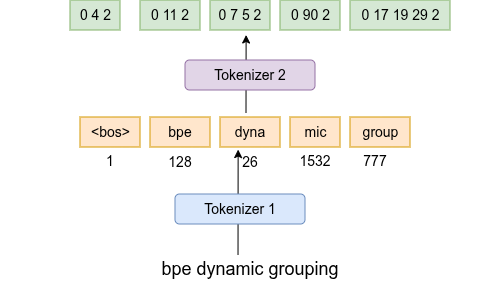

The diagram above was exported from draw.io. Its source (the exported page's mxGraphModel, read from the mxfile embedded in the PNG):
<mxGraphModel dx="681" dy="642" grid="1" gridSize="10" guides="1" tooltips="1" connect="1" arrows="1" fold="1" page="1" pageScale="1" pageWidth="850" pageHeight="1100" math="0" shadow="0">
  <root>
    <mxCell id="0" />
    <mxCell id="1" parent="0" />
    <mxCell id="io3q1acpwtaCvgGr31JP-27" value="" style="endArrow=classic;html=1;rounded=0;entryX=0.169;entryY=0.02;entryDx=0;entryDy=0;entryPerimeter=0;" edge="1" parent="1">
      <mxGeometry width="50" height="50" relative="1" as="geometry">
        <mxPoint x="436" y="283" as="sourcePoint" />
        <mxPoint x="436.12256393224834" y="205" as="targetPoint" />
      </mxGeometry>
    </mxCell>
    <mxCell id="io3q1acpwtaCvgGr31JP-21" value="" style="endArrow=classic;html=1;rounded=0;entryX=0.169;entryY=0.02;entryDx=0;entryDy=0;entryPerimeter=0;" edge="1" parent="1">
      <mxGeometry width="50" height="50" relative="1" as="geometry">
        <mxPoint x="428.01743606775153" y="425" as="sourcePoint" />
        <mxPoint x="428.1399999999999" y="319.56000000000006" as="targetPoint" />
      </mxGeometry>
    </mxCell>
    <mxCell id="io3q1acpwtaCvgGr31JP-1" value="&lt;font style=&quot;font-size: 18px;&quot;&gt;bpe dynamic grouping&lt;/font&gt;" style="text;html=1;whiteSpace=wrap;strokeColor=none;fillColor=none;align=center;verticalAlign=middle;rounded=0;" vertex="1" parent="1">
      <mxGeometry x="190" y="424" width="500" height="30" as="geometry" />
    </mxCell>
    <mxCell id="io3q1acpwtaCvgGr31JP-2" value="&lt;font style=&quot;font-size: 14px;&quot;&gt;Tokenizer 1&lt;/font&gt;" style="rounded=1;whiteSpace=wrap;html=1;fillColor=#dae8fc;strokeColor=#6c8ebf;" vertex="1" parent="1">
      <mxGeometry x="365" y="364" width="130" height="30" as="geometry" />
    </mxCell>
    <mxCell id="io3q1acpwtaCvgGr31JP-4" value="&lt;font style=&quot;font-size: 14px;&quot;&gt;bpe&lt;/font&gt;" style="text;html=1;align=center;verticalAlign=middle;whiteSpace=wrap;rounded=0;strokeColor=#d79b00;fillColor=#ffe6cc;" vertex="1" parent="1">
      <mxGeometry x="340" y="287" width="60" height="30" as="geometry" />
    </mxCell>
    <mxCell id="io3q1acpwtaCvgGr31JP-5" value="&lt;font style=&quot;font-size: 14px;&quot;&gt;dyna&lt;/font&gt;" style="text;html=1;align=center;verticalAlign=middle;whiteSpace=wrap;rounded=0;strokeColor=#d79b00;fillColor=#ffe6cc;" vertex="1" parent="1">
      <mxGeometry x="410" y="287" width="60" height="30" as="geometry" />
    </mxCell>
    <mxCell id="io3q1acpwtaCvgGr31JP-6" value="&lt;font style=&quot;font-size: 14px;&quot;&gt;mic&lt;/font&gt;" style="text;html=1;align=center;verticalAlign=middle;resizable=0;points=[];autosize=1;strokeColor=#d79b00;fillColor=#ffe6cc;" vertex="1" parent="1">
      <mxGeometry x="480" y="287" width="50" height="30" as="geometry" />
    </mxCell>
    <mxCell id="io3q1acpwtaCvgGr31JP-7" value="&lt;font style=&quot;font-size: 14px;&quot;&gt;group&lt;/font&gt;" style="text;html=1;align=center;verticalAlign=middle;resizable=0;points=[];autosize=1;strokeColor=#d79b00;fillColor=#ffe6cc;" vertex="1" parent="1">
      <mxGeometry x="540" y="287" width="60" height="30" as="geometry" />
    </mxCell>
    <mxCell id="io3q1acpwtaCvgGr31JP-8" value="&lt;font style=&quot;font-size: 14px;&quot;&gt;&amp;lt;bos&amp;gt;&lt;/font&gt;" style="text;html=1;align=center;verticalAlign=middle;resizable=0;points=[];autosize=1;strokeColor=#d79b00;fillColor=#ffe6cc;" vertex="1" parent="1">
      <mxGeometry x="270" y="287" width="60" height="30" as="geometry" />
    </mxCell>
    <mxCell id="io3q1acpwtaCvgGr31JP-9" value="&lt;font style=&quot;font-size: 14px;&quot;&gt;1&lt;/font&gt;" style="text;html=1;whiteSpace=wrap;strokeColor=none;fillColor=none;align=center;verticalAlign=middle;rounded=0;" vertex="1" parent="1">
      <mxGeometry x="270" y="316" width="60" height="30" as="geometry" />
    </mxCell>
    <mxCell id="io3q1acpwtaCvgGr31JP-10" value="&lt;span style=&quot;font-size: 14px;&quot;&gt;26&lt;/span&gt;" style="text;html=1;whiteSpace=wrap;strokeColor=none;fillColor=none;align=center;verticalAlign=middle;rounded=0;" vertex="1" parent="1">
      <mxGeometry x="410" y="318" width="60" height="28" as="geometry" />
    </mxCell>
    <mxCell id="io3q1acpwtaCvgGr31JP-11" value="&lt;span style=&quot;font-size: 14px;&quot;&gt;128&lt;/span&gt;" style="text;html=1;whiteSpace=wrap;strokeColor=none;fillColor=none;align=center;verticalAlign=middle;rounded=0;" vertex="1" parent="1">
      <mxGeometry x="340" y="317" width="60" height="30" as="geometry" />
    </mxCell>
    <mxCell id="io3q1acpwtaCvgGr31JP-12" value="&lt;span style=&quot;font-size: 14px;&quot;&gt;1532&lt;/span&gt;" style="text;html=1;whiteSpace=wrap;strokeColor=none;fillColor=none;align=center;verticalAlign=middle;rounded=0;" vertex="1" parent="1">
      <mxGeometry x="475" y="316" width="60" height="30" as="geometry" />
    </mxCell>
    <mxCell id="io3q1acpwtaCvgGr31JP-13" value="&lt;span style=&quot;font-size: 14px;&quot;&gt;777&lt;/span&gt;" style="text;html=1;whiteSpace=wrap;strokeColor=none;fillColor=none;align=center;verticalAlign=middle;rounded=0;" vertex="1" parent="1">
      <mxGeometry x="535" y="316" width="60" height="30" as="geometry" />
    </mxCell>
    <mxCell id="io3q1acpwtaCvgGr31JP-15" value="&lt;font style=&quot;font-size: 14px;&quot;&gt;Tokenizer 2&lt;/font&gt;" style="rounded=1;whiteSpace=wrap;html=1;fillColor=#e1d5e7;strokeColor=#9673a6;" vertex="1" parent="1">
      <mxGeometry x="375" y="230" width="130" height="30" as="geometry" />
    </mxCell>
    <mxCell id="io3q1acpwtaCvgGr31JP-16" value="&lt;span style=&quot;font-size: 14px;&quot;&gt;0 11 2&lt;/span&gt;" style="text;html=1;align=center;verticalAlign=middle;whiteSpace=wrap;rounded=0;strokeColor=#82b366;fillColor=#d5e8d4;" vertex="1" parent="1">
      <mxGeometry x="330" y="170" width="60" height="30" as="geometry" />
    </mxCell>
    <mxCell id="io3q1acpwtaCvgGr31JP-17" value="&lt;span style=&quot;font-size: 14px;&quot;&gt;0 7 5 2&lt;/span&gt;" style="text;html=1;align=center;verticalAlign=middle;whiteSpace=wrap;rounded=0;strokeColor=#82b366;fillColor=#d5e8d4;" vertex="1" parent="1">
      <mxGeometry x="400" y="170" width="60" height="30" as="geometry" />
    </mxCell>
    <mxCell id="io3q1acpwtaCvgGr31JP-18" value="&lt;span style=&quot;font-size: 14px;&quot;&gt;0 90 2&lt;/span&gt;" style="text;html=1;align=center;verticalAlign=middle;resizable=0;points=[];autosize=1;strokeColor=#82b366;fillColor=#d5e8d4;" vertex="1" parent="1">
      <mxGeometry x="470" y="170" width="60" height="30" as="geometry" />
    </mxCell>
    <mxCell id="io3q1acpwtaCvgGr31JP-19" value="&lt;span style=&quot;font-size: 14px;&quot;&gt;0 17 19 29 2&lt;/span&gt;" style="text;html=1;align=center;verticalAlign=middle;resizable=0;points=[];autosize=1;strokeColor=#82b366;fillColor=#d5e8d4;" vertex="1" parent="1">
      <mxGeometry x="540" y="170" width="100" height="30" as="geometry" />
    </mxCell>
    <mxCell id="io3q1acpwtaCvgGr31JP-20" value="&lt;span style=&quot;font-size: 14px;&quot;&gt;0 4 2&lt;/span&gt;" style="text;html=1;align=center;verticalAlign=middle;resizable=0;points=[];autosize=1;strokeColor=#82b366;fillColor=#d5e8d4;" vertex="1" parent="1">
      <mxGeometry x="260" y="170" width="50" height="30" as="geometry" />
    </mxCell>
  </root>
</mxGraphModel>